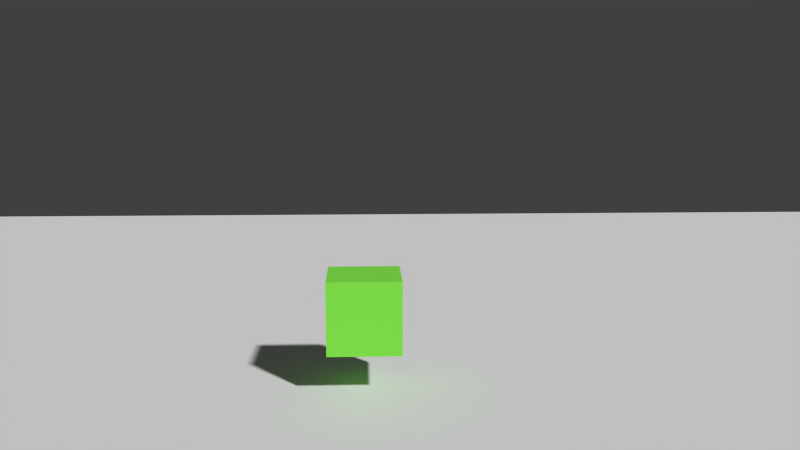 # Source: reinaldo.blend  (saved by Blender 2.62.0; exported with 4.5.12 LTS)
import bpy
from mathutils import Matrix  # noqa: F401  (used for matrix-valued properties, if any)

bpy.ops.wm.read_factory_settings(use_empty=True)
scene = bpy.context.scene
scene.name = 'Scene'

# ---- collections
col_collection_1 = bpy.data.collections.new('Collection 1'); scene.collection.children.link(col_collection_1)

# ---- materials (node trees are filled in below, after node groups)
mat_material = bpy.data.materials.new('Material')
mat_material.alpha_threshold = 0.0
mat_material.use_transparent_shadow = False
mat_material.diffuse_color = (0.2305, 0.8, 0.07459, 1.0)
mat_material.roughness = 0.5
mat_material.line_color = (0.0, 0.0, 0.0, 1.0)

# ---- material node trees

# ---- world
world_world = bpy.data.worlds.new('World'); scene.world = world_world
world_world.color = (0.05088, 0.05088, 0.05088)
world_world.use_sun_shadow = False
world_world.sun_shadow_jitter_overblur = 0.0
world_world.cycles.sampling_method = 'MANUAL'
world_world.cycles.sample_map_resolution = 256

# ---- cameras
cam_camera = bpy.data.cameras.new('Camera')
cam_camera.clip_end = 100.0
cam_camera.lens = 35.0
cam_camera.sensor_width = 32.0
cam_camera.sensor_height = 18.0
cam_camera.dof.focus_distance = 0.0
cam_camera.dof.aperture_fstop = 128.0

# ---- lights
light_lamp = bpy.data.lights.new('Lamp', 'POINT')
light_lamp.transmission_factor = 0.0
light_lamp.cutoff_distance = 30.0
light_lamp.energy = 100.0
light_lamp.shadow_buffer_clip_start = 1.001
light_lamp.shadow_soft_size = 1.0
light_lamp.shadow_maximum_resolution = 0.006
light_lamp.use_absolute_resolution = True
light_lamp.cycles.use_multiple_importance_sampling = False

# ---- meshes
me_plane_001 = bpy.data.meshes.new('Plane.001')
me_plane_001.from_pydata([(1.0, 1.0, 0.0), (1.0, -1.0, 0.0), (-1.0, -1.0, 0.0), (-1.0, 1.0, 0.0)], [], [(0, 3, 2, 1)])
me_plane_001.use_remesh_preserve_volume = False
me_plane_001.use_remesh_preserve_attributes = False
me_plane_001.use_mirror_vertex_groups = False
me_plane_001.update()
me_cube_001 = bpy.data.meshes.new('Cube.001')
me_cube_001.from_pydata([(1.0, 1.0, -1.0), (1.0, -1.0, -1.0), (-1.0, -1.0, -1.0), (-1.0, 1.0, -1.0), (1.0, 1.0, 1.0), (1.0, -1.0, 1.0), (-1.0, -1.0, 1.0), (-1.0, 1.0, 1.0)], [], [(0, 1, 2, 3), (4, 7, 6, 5), (0, 4, 5, 1), (1, 5, 6, 2), (2, 6, 7, 3), (4, 0, 3, 7)])
me_cube_001.materials.append(mat_material)
me_cube_001.use_remesh_preserve_volume = False
me_cube_001.use_remesh_preserve_attributes = False
me_cube_001.use_mirror_vertex_groups = False
me_cube_001.update()

# ---- objects
ob_plane = bpy.data.objects.new('Plane', me_plane_001)
ob_cube = bpy.data.objects.new('Cube', me_cube_001)
ob_camera = bpy.data.objects.new('Camera', cam_camera)
ob_lamp = bpy.data.objects.new('Lamp', light_lamp)

# ---- transforms, parenting, visibility, modifiers, constraints
ob_plane.location = (0.0, 0.0, 0.0)
ob_plane.scale = (15.0, 15.0, 15.0)
ob_plane.lineart.crease_threshold = 0.0
ob_cube.location = (0.0, 0.0, 0.9847)
ob_cube.scale = (0.4573, 0.4573, 0.4573)
ob_cube.lineart.crease_threshold = 0.0
ob_camera.location = (0.0, -10.57, 3.722)
ob_camera.rotation_euler = (1.414, -5.772e-07, -0.042)
ob_camera.lineart.crease_threshold = 0.0
ob_lamp.location = (4.076, 1.005, 5.904)
ob_lamp.rotation_euler = (0.6503, 0.05522, 1.866)
ob_lamp.lock_rotations_4d = False
ob_lamp.empty_display_type = 'ARROWS'
ob_lamp.color = (0.0, 0.0, 0.0, 0.0)
ob_lamp.hide_select = True
ob_lamp.hide_render = True
ob_lamp.lineart.crease_threshold = 0.0

# ---- collection membership
col_collection_1.objects.link(ob_plane)
col_collection_1.objects.link(ob_cube)
col_collection_1.objects.link(ob_camera)
col_collection_1.objects.link(ob_lamp)

# ---- scene / render settings (as saved in the file)
scene.camera = ob_camera
scene.frame_start = 1; scene.frame_end = 250; scene.frame_set(1)
scene.render.engine = 'BLENDER_EEVEE_NEXT'
scene.render.image_settings.color_mode = 'RGB'
scene.render.image_settings.compression = 90
scene.render.resolution_percentage = 50
scene.render.dither_intensity = 0.0
scene.render.bake_margin = 2
scene.render.bake_bias = 0.0
scene.cycles.use_denoising = False
scene.cycles.samples = 10
scene.cycles.sampling_pattern = 'TABULATED_SOBOL'
scene.cycles.light_sampling_threshold = 0.0
scene.cycles.use_adaptive_sampling = False
scene.cycles.use_light_tree = False
scene.cycles.blur_glossy = 0.0
scene.cycles.volume_bounces = 1
scene.cycles.pixel_filter_type = 'GAUSSIAN'
scene.cycles.sample_clamp_indirect = 0.0
scene.view_settings.view_transform = 'Standard'
bpy.context.view_layer.update()

# ---- added for rendering (the .blend has no usable light): sun
light_auto_sun = bpy.data.lights.new('AutoSun', 'SUN')
light_auto_sun.energy = 3.0
light_auto_sun.angle = 0.0523599
ob_auto_sun = bpy.data.objects.new('AutoSun', light_auto_sun)
scene.collection.objects.link(ob_auto_sun)
ob_auto_sun.rotation_euler = (0.872665, 0.174533, 0.523599)
bpy.context.view_layer.update()
